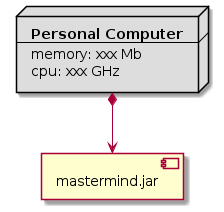

The diagram above was rendered by PlantUML. Its source (embedded in the PNG):
@startuml architecture

node computer #DDDDDD [
    <b>Personal Computer
    ----
    memory: xxx Mb
    cpu: xxx GHz
]

component mastermind.jar

computer *--> mastermind.jar

@enduml